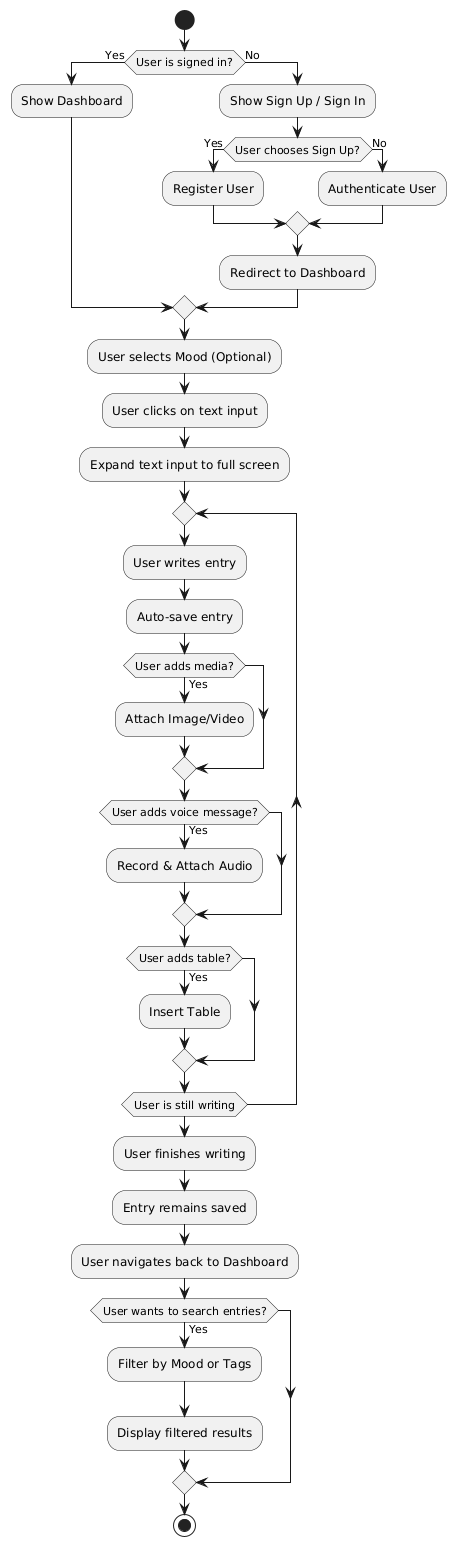

The diagram above was rendered by PlantUML. Its source (embedded in the PNG):
@startuml
start

if (User is signed in?) then (Yes)
    :Show Dashboard;
else (No)
    :Show Sign Up / Sign In;
    if (User chooses Sign Up?) then (Yes)
        :Register User;
    else (No)
        :Authenticate User;
    endif
    :Redirect to Dashboard;
endif

:User selects Mood (Optional);

:User clicks on text input;
:Expand text input to full screen;

repeat
    :User writes entry;
    :Auto-save entry;
    if (User adds media?) then (Yes)
        :Attach Image/Video;
    endif
    if (User adds voice message?) then (Yes)
        :Record & Attach Audio;
    endif
    if (User adds table?) then (Yes)
        :Insert Table;
    endif
repeat while (User is still writing)

:User finishes writing;
:Entry remains saved;

:User navigates back to Dashboard;

if (User wants to search entries?) then (Yes)
    :Filter by Mood or Tags;
    :Display filtered results;
endif

stop
@enduml